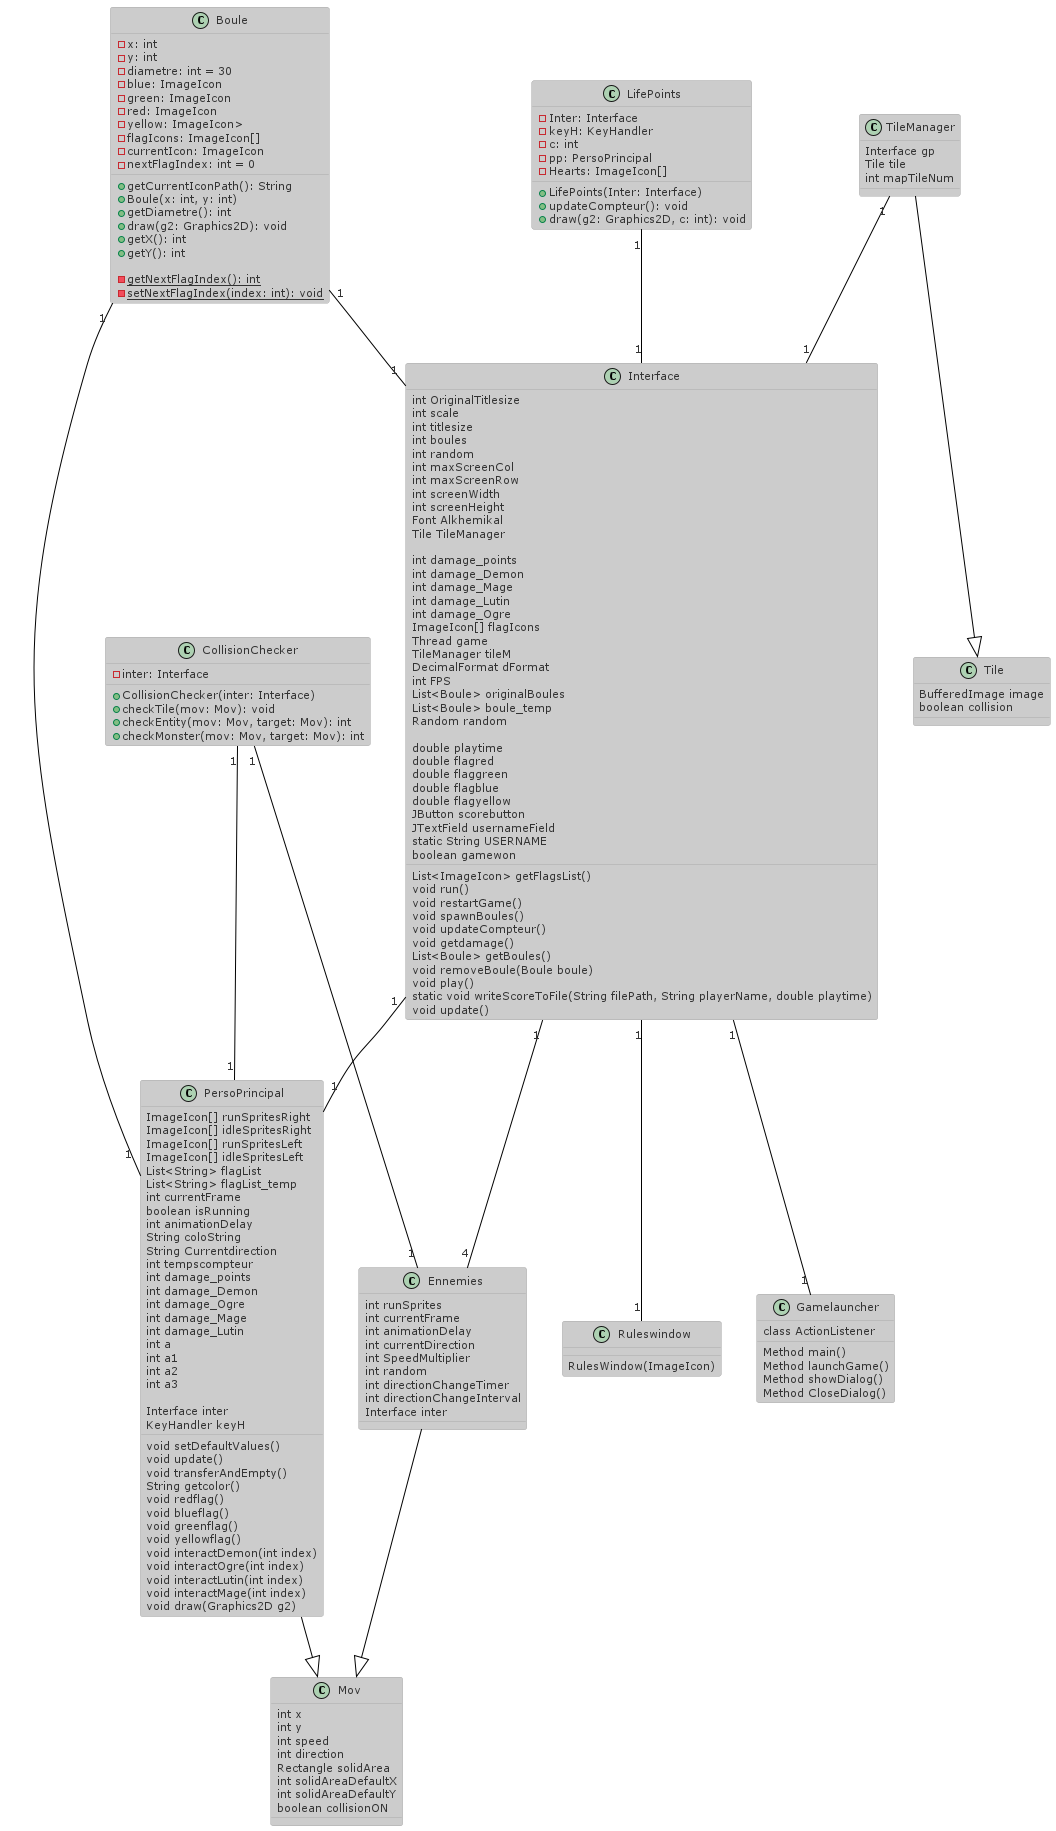

The diagram above was rendered by PlantUML. Its source (embedded in the PNG):
@startuml
!define LIGHTRED
!includeurl https://raw.githubusercontent.com/Drakemor/RedDress-PlantUML/master/style.puml
class Boule {
    - x: int
    - y: int
    - diametre: int = 30
    - blue: ImageIcon
    - green: ImageIcon
    - red: ImageIcon
    - yellow: ImageIcon>
    - flagIcons: ImageIcon[]
    - currentIcon: ImageIcon
    - nextFlagIndex: int = 0
    
    + getCurrentIconPath(): String
    + Boule(x: int, y: int)
    + getDiametre(): int
    + draw(g2: Graphics2D): void
    + getX(): int
    + getY(): int

    {static} - getNextFlagIndex(): int
    {static} - setNextFlagIndex(index: int): void
}

class CollisionChecker {
    - inter: Interface

    + CollisionChecker(inter: Interface)
    + checkTile(mov: Mov): void
    + checkEntity(mov: Mov, target: Mov): int
    + checkMonster(mov: Mov, target: Mov): int
}

class Gamelauncher {
    class ActionListener
    Method main()
    Method launchGame()
    Method showDialog()
    Method CloseDialog()
}

class Interface {
    int OriginalTitlesize
    int scale
    int titlesize
    int boules
    int random
    int maxScreenCol
    int maxScreenRow
    int screenWidth
    int screenHeight
    Font Alkhemikal
    Tile TileManager

    int damage_points
    int damage_Demon
    int damage_Mage
    int damage_Lutin
    int damage_Ogre
    ImageIcon[] flagIcons
    Thread game
    TileManager tileM
    DecimalFormat dFormat
    int FPS
    List<Boule> originalBoules
    List<Boule> boule_temp
    Random random

    double playtime
    double flagred
    double flaggreen
    double flagblue
    double flagyellow
    JButton scorebutton
    JTextField usernameField
    static String USERNAME
    boolean gamewon
    List<ImageIcon> getFlagsList()
    void run()
    void restartGame()
    void spawnBoules()
    void updateCompteur()
    void getdamage()
    List<Boule> getBoules()
    void removeBoule(Boule boule)
    void play()
    static void writeScoreToFile(String filePath, String playerName, double playtime)
    void update()
}

class LifePoints {
    - Inter: Interface
    - keyH: KeyHandler
    - c: int
    - pp: PersoPrincipal
    - Hearts: ImageIcon[]

    + LifePoints(Inter: Interface)
    + updateCompteur(): void
    + draw(g2: Graphics2D, c: int): void
}

class Mov {
    int x
    int y
    int speed
    int direction
    Rectangle solidArea
    int solidAreaDefaultX
    int solidAreaDefaultY
    boolean collisionON
}

class PersoPrincipal {
    ImageIcon[] runSpritesRight
    ImageIcon[] idleSpritesRight
    ImageIcon[] runSpritesLeft
    ImageIcon[] idleSpritesLeft
    List<String> flagList
    List<String> flagList_temp
    int currentFrame
    boolean isRunning
    int animationDelay
    String coloString
    String Currentdirection
    int tempscompteur
    int damage_points
    int damage_Demon
    int damage_Ogre
    int damage_Mage
    int damage_Lutin
    int a
    int a1
    int a2
    int a3

    Interface inter
    KeyHandler keyH

    void setDefaultValues()
    void update()
    void transferAndEmpty()
    String getcolor()
    void redflag()
    void blueflag()
    void greenflag()
    void yellowflag()
    void interactDemon(int index)
    void interactOgre(int index)
    void interactLutin(int index)
    void interactMage(int index)
    void draw(Graphics2D g2)
}

class Tile {
    BufferedImage image
    boolean collision
}

class TileManager {
    Interface gp
    Tile tile
    int mapTileNum
}

class Ennemies {
    int runSprites
    int currentFrame
    int animationDelay
    int currentDirection
    int SpeedMultiplier
    int random
    int directionChangeTimer
    int directionChangeInterval
    Interface inter
} 
class Ruleswindow{
    RulesWindow(ImageIcon)
}





PersoPrincipal --|> Mov
Ennemies --|> Mov
Interface "1"--"1" Gamelauncher
TileManager --|> Tile

Boule "1"--"1" PersoPrincipal
Boule "1"--"1" Interface
TileManager"1" --"1" Interface
LifePoints"1" --"1" Interface
Interface "1"--"1" PersoPrincipal
Interface "1"-- "4" Ennemies
Interface"1" --"1" Ruleswindow
CollisionChecker "1" -- "1"Ennemies
CollisionChecker "1"--"1" PersoPrincipal
@enduml